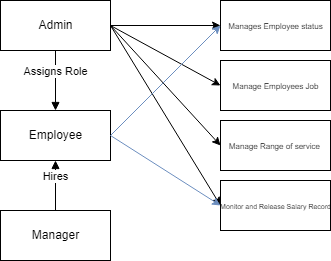

The diagram above was exported from draw.io. Its source (the exported page's mxGraphModel, read from the mxfile embedded in the PNG):
<mxGraphModel dx="819" dy="437" grid="1" gridSize="10" guides="1" tooltips="1" connect="1" arrows="1" fold="1" page="1" pageScale="1" pageWidth="850" pageHeight="1100" math="0" shadow="0">
  <root>
    <mxCell id="0" />
    <mxCell id="1" parent="0" />
    <mxCell id="IjKe1GRvrn8UHp3D-pes-1" value="Admin" style="html=1;" vertex="1" parent="1">
      <mxGeometry x="370" y="40" width="110" height="50" as="geometry" />
    </mxCell>
    <mxCell id="IjKe1GRvrn8UHp3D-pes-3" value="Manager" style="html=1;" vertex="1" parent="1">
      <mxGeometry x="370" y="250" width="110" height="50" as="geometry" />
    </mxCell>
    <mxCell id="IjKe1GRvrn8UHp3D-pes-4" value="Employee" style="html=1;" vertex="1" parent="1">
      <mxGeometry x="370" y="150" width="110" height="50" as="geometry" />
    </mxCell>
    <mxCell id="IjKe1GRvrn8UHp3D-pes-5" value="Hires" style="html=1;verticalAlign=bottom;endArrow=block;rounded=0;exitX=0.5;exitY=0;exitDx=0;exitDy=0;entryX=0.5;entryY=1;entryDx=0;entryDy=0;" edge="1" parent="1" source="IjKe1GRvrn8UHp3D-pes-3" target="IjKe1GRvrn8UHp3D-pes-4">
      <mxGeometry width="80" relative="1" as="geometry">
        <mxPoint x="330" y="240" as="sourcePoint" />
        <mxPoint x="410" y="240" as="targetPoint" />
      </mxGeometry>
    </mxCell>
    <mxCell id="IjKe1GRvrn8UHp3D-pes-6" value="Assigns Role" style="html=1;verticalAlign=bottom;endArrow=block;rounded=0;exitX=0.5;exitY=1;exitDx=0;exitDy=0;entryX=0.5;entryY=0;entryDx=0;entryDy=0;" edge="1" parent="1" source="IjKe1GRvrn8UHp3D-pes-1" target="IjKe1GRvrn8UHp3D-pes-4">
      <mxGeometry width="80" relative="1" as="geometry">
        <mxPoint x="340" y="190" as="sourcePoint" />
        <mxPoint x="420" y="190" as="targetPoint" />
      </mxGeometry>
    </mxCell>
    <mxCell id="IjKe1GRvrn8UHp3D-pes-7" value="&lt;font style=&quot;font-size: 8px;&quot;&gt;Manages Employee status&lt;br&gt;&lt;/font&gt;" style="html=1;" vertex="1" parent="1">
      <mxGeometry x="590" y="40" width="110" height="50" as="geometry" />
    </mxCell>
    <mxCell id="IjKe1GRvrn8UHp3D-pes-8" value="&lt;font style=&quot;font-size: 8px;&quot;&gt;Manage Employees Job&lt;br&gt;&lt;/font&gt;" style="html=1;" vertex="1" parent="1">
      <mxGeometry x="590" y="100" width="110" height="50" as="geometry" />
    </mxCell>
    <mxCell id="IjKe1GRvrn8UHp3D-pes-9" value="&lt;font style=&quot;font-size: 8px;&quot;&gt;Manage Range of service&amp;nbsp;&lt;br&gt;&lt;/font&gt;" style="html=1;" vertex="1" parent="1">
      <mxGeometry x="590" y="160" width="110" height="50" as="geometry" />
    </mxCell>
    <mxCell id="IjKe1GRvrn8UHp3D-pes-10" value="&lt;font style=&quot;font-size: 7px;&quot;&gt;Monitor and Release Salary Record&lt;br&gt;&lt;/font&gt;" style="html=1;" vertex="1" parent="1">
      <mxGeometry x="590" y="220" width="110" height="50" as="geometry" />
    </mxCell>
    <mxCell id="IjKe1GRvrn8UHp3D-pes-12" value="" style="endArrow=classic;html=1;rounded=0;fontSize=8;entryX=0;entryY=0.5;entryDx=0;entryDy=0;exitX=1;exitY=0.5;exitDx=0;exitDy=0;" edge="1" parent="1" source="IjKe1GRvrn8UHp3D-pes-1" target="IjKe1GRvrn8UHp3D-pes-7">
      <mxGeometry width="50" height="50" relative="1" as="geometry">
        <mxPoint x="330" y="150" as="sourcePoint" />
        <mxPoint x="380" y="100" as="targetPoint" />
      </mxGeometry>
    </mxCell>
    <mxCell id="IjKe1GRvrn8UHp3D-pes-13" value="" style="endArrow=classic;html=1;rounded=0;fontSize=7;entryX=0;entryY=0.5;entryDx=0;entryDy=0;exitX=1;exitY=0.5;exitDx=0;exitDy=0;" edge="1" parent="1" source="IjKe1GRvrn8UHp3D-pes-1" target="IjKe1GRvrn8UHp3D-pes-8">
      <mxGeometry width="50" height="50" relative="1" as="geometry">
        <mxPoint x="330" y="210" as="sourcePoint" />
        <mxPoint x="380" y="160" as="targetPoint" />
      </mxGeometry>
    </mxCell>
    <mxCell id="IjKe1GRvrn8UHp3D-pes-15" value="" style="endArrow=classic;html=1;rounded=0;fontSize=7;entryX=0;entryY=0.5;entryDx=0;entryDy=0;exitX=1;exitY=0.5;exitDx=0;exitDy=0;" edge="1" parent="1" source="IjKe1GRvrn8UHp3D-pes-1" target="IjKe1GRvrn8UHp3D-pes-9">
      <mxGeometry width="50" height="50" relative="1" as="geometry">
        <mxPoint x="330" y="210" as="sourcePoint" />
        <mxPoint x="380" y="160" as="targetPoint" />
      </mxGeometry>
    </mxCell>
    <mxCell id="IjKe1GRvrn8UHp3D-pes-16" value="" style="endArrow=classic;html=1;rounded=0;fontSize=7;entryX=0;entryY=0.5;entryDx=0;entryDy=0;exitX=1;exitY=0.5;exitDx=0;exitDy=0;" edge="1" parent="1" source="IjKe1GRvrn8UHp3D-pes-1" target="IjKe1GRvrn8UHp3D-pes-10">
      <mxGeometry width="50" height="50" relative="1" as="geometry">
        <mxPoint x="490" y="75" as="sourcePoint" />
        <mxPoint x="600" y="195" as="targetPoint" />
      </mxGeometry>
    </mxCell>
    <mxCell id="IjKe1GRvrn8UHp3D-pes-17" value="" style="endArrow=classic;html=1;rounded=0;fontSize=7;entryX=0;entryY=0.5;entryDx=0;entryDy=0;exitX=1;exitY=0.5;exitDx=0;exitDy=0;fillColor=#dae8fc;strokeColor=#6c8ebf;" edge="1" parent="1" source="IjKe1GRvrn8UHp3D-pes-4" target="IjKe1GRvrn8UHp3D-pes-7">
      <mxGeometry width="50" height="50" relative="1" as="geometry">
        <mxPoint x="330" y="210" as="sourcePoint" />
        <mxPoint x="380" y="160" as="targetPoint" />
      </mxGeometry>
    </mxCell>
    <mxCell id="IjKe1GRvrn8UHp3D-pes-18" value="" style="endArrow=classic;html=1;rounded=0;fontSize=7;entryX=0;entryY=0.5;entryDx=0;entryDy=0;exitX=1;exitY=0.5;exitDx=0;exitDy=0;fillColor=#dae8fc;strokeColor=#6c8ebf;" edge="1" parent="1" source="IjKe1GRvrn8UHp3D-pes-4" target="IjKe1GRvrn8UHp3D-pes-10">
      <mxGeometry width="50" height="50" relative="1" as="geometry">
        <mxPoint x="490" y="185" as="sourcePoint" />
        <mxPoint x="600" y="75" as="targetPoint" />
      </mxGeometry>
    </mxCell>
  </root>
</mxGraphModel>